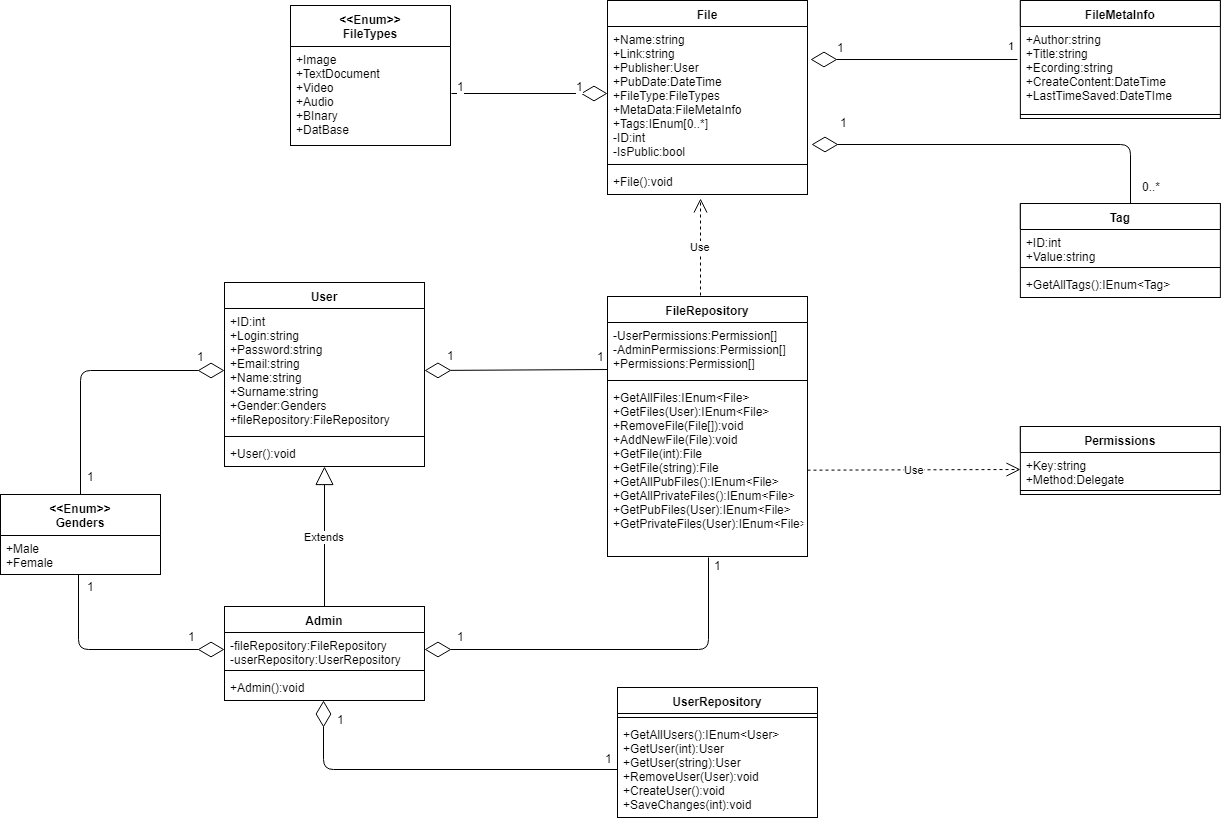

The diagram above was exported from draw.io. Its source (the exported page's mxGraphModel, read from the mxfile embedded in the PNG):
<mxGraphModel dx="786" dy="664" grid="1" gridSize="10" guides="1" tooltips="1" connect="1" arrows="1" fold="1" page="1" pageScale="1" pageWidth="1654" pageHeight="1169" background="#ffffff" math="0" shadow="0">
  <root>
    <mxCell id="0" />
    <mxCell id="1" parent="0" />
    <mxCell id="2" value="File" style="swimlane;fontStyle=1;align=center;verticalAlign=top;childLayout=stackLayout;horizontal=1;startSize=26;horizontalStack=0;resizeParent=1;resizeParentMax=0;resizeLast=0;collapsible=1;marginBottom=0;swimlaneFillColor=#ffffff;" parent="1" vertex="1">
      <mxGeometry x="617" y="35" width="200" height="194" as="geometry" />
    </mxCell>
    <mxCell id="3" value="+Name:string&#10;+Link:string&#10;+Publisher:User&#10;+PubDate:DateTime&#10;+FileType:FileTypes&#10;+MetaData:FileMetaInfo&#10;+Tags:IEnum[0..*]&#10;-ID:int&#10;-IsPublic:bool" style="text;strokeColor=none;fillColor=none;align=left;verticalAlign=top;spacingLeft=4;spacingRight=4;overflow=hidden;rotatable=0;points=[[0,0.5],[1,0.5]];portConstraint=eastwest;" parent="2" vertex="1">
      <mxGeometry y="26" width="200" height="134" as="geometry" />
    </mxCell>
    <mxCell id="4" value="" style="line;strokeWidth=1;fillColor=none;align=left;verticalAlign=middle;spacingTop=-1;spacingLeft=3;spacingRight=3;rotatable=0;labelPosition=right;points=[];portConstraint=eastwest;" parent="2" vertex="1">
      <mxGeometry y="160" width="200" height="8" as="geometry" />
    </mxCell>
    <mxCell id="5" value="+File():void" style="text;strokeColor=none;fillColor=none;align=left;verticalAlign=top;spacingLeft=4;spacingRight=4;overflow=hidden;rotatable=0;points=[[0,0.5],[1,0.5]];portConstraint=eastwest;" parent="2" vertex="1">
      <mxGeometry y="168" width="200" height="26" as="geometry" />
    </mxCell>
    <mxCell id="6" value="Admin" style="swimlane;fontStyle=1;align=center;verticalAlign=top;childLayout=stackLayout;horizontal=1;startSize=26;horizontalStack=0;resizeParent=1;resizeParentMax=0;resizeLast=0;collapsible=1;marginBottom=0;swimlaneFillColor=#ffffff;" parent="1" vertex="1">
      <mxGeometry x="234" y="641" width="200" height="94" as="geometry" />
    </mxCell>
    <mxCell id="7" value="-fileRepository:FileRepository&#10;-userRepository:UserRepository&#10;" style="text;strokeColor=none;fillColor=none;align=left;verticalAlign=top;spacingLeft=4;spacingRight=4;overflow=hidden;rotatable=0;points=[[0,0.5],[1,0.5]];portConstraint=eastwest;" parent="6" vertex="1">
      <mxGeometry y="26" width="200" height="34" as="geometry" />
    </mxCell>
    <mxCell id="8" value="" style="line;strokeWidth=1;fillColor=none;align=left;verticalAlign=middle;spacingTop=-1;spacingLeft=3;spacingRight=3;rotatable=0;labelPosition=right;points=[];portConstraint=eastwest;" parent="6" vertex="1">
      <mxGeometry y="60" width="200" height="8" as="geometry" />
    </mxCell>
    <mxCell id="9" value="+Admin():void" style="text;strokeColor=none;fillColor=none;align=left;verticalAlign=top;spacingLeft=4;spacingRight=4;overflow=hidden;rotatable=0;points=[[0,0.5],[1,0.5]];portConstraint=eastwest;" parent="6" vertex="1">
      <mxGeometry y="68" width="200" height="26" as="geometry" />
    </mxCell>
    <mxCell id="10" value="FileMetaInfo" style="swimlane;fontStyle=1;align=center;verticalAlign=top;childLayout=stackLayout;horizontal=1;startSize=26;horizontalStack=0;resizeParent=1;resizeParentMax=0;resizeLast=0;collapsible=1;marginBottom=0;swimlaneFillColor=#ffffff;" parent="1" vertex="1">
      <mxGeometry x="1029.857142857143" y="35" width="200" height="118" as="geometry" />
    </mxCell>
    <mxCell id="11" value="+Author:string&#10;+Title:string&#10;+Ecording:string&#10;+CreateContent:DateTime&#10;+LastTimeSaved:DateTIme&#10;&#10;" style="text;strokeColor=none;fillColor=none;align=left;verticalAlign=top;spacingLeft=4;spacingRight=4;overflow=hidden;rotatable=0;points=[[0,0.5],[1,0.5]];portConstraint=eastwest;" parent="10" vertex="1">
      <mxGeometry y="26" width="200" height="84" as="geometry" />
    </mxCell>
    <mxCell id="12" value="" style="line;strokeWidth=1;fillColor=none;align=left;verticalAlign=middle;spacingTop=-1;spacingLeft=3;spacingRight=3;rotatable=0;labelPosition=right;points=[];portConstraint=eastwest;" parent="10" vertex="1">
      <mxGeometry y="110" width="200" height="8" as="geometry" />
    </mxCell>
    <mxCell id="14" value="FileRepository" style="swimlane;fontStyle=1;align=center;verticalAlign=top;childLayout=stackLayout;horizontal=1;startSize=26;horizontalStack=0;resizeParent=1;resizeParentMax=0;resizeLast=0;collapsible=1;marginBottom=0;swimlaneFillColor=#ffffff;" parent="1" vertex="1">
      <mxGeometry x="617" y="331" width="200" height="260" as="geometry" />
    </mxCell>
    <mxCell id="15" value="-UserPermissions:Permission[]&#10;-AdminPermissions:Permission[]&#10;+Permissions:Permission[]" style="text;strokeColor=none;fillColor=none;align=left;verticalAlign=top;spacingLeft=4;spacingRight=4;overflow=hidden;rotatable=0;points=[[0,0.5],[1,0.5]];portConstraint=eastwest;" parent="14" vertex="1">
      <mxGeometry y="26" width="200" height="54" as="geometry" />
    </mxCell>
    <mxCell id="16" value="" style="line;strokeWidth=1;fillColor=none;align=left;verticalAlign=middle;spacingTop=-1;spacingLeft=3;spacingRight=3;rotatable=0;labelPosition=right;points=[];portConstraint=eastwest;" parent="14" vertex="1">
      <mxGeometry y="80" width="200" height="8" as="geometry" />
    </mxCell>
    <mxCell id="17" value="+GetAllFiles:IEnum&lt;File&gt;&#10;+GetFiles(User):IEnum&lt;File&gt;&#10;+RemoveFile(File[]):void&#10;+AddNewFile(File):void&#10;+GetFile(int):File&#10;+GetFile(string):File&#10;+GetAllPubFiles():IEnum&lt;File&gt;&#10;+GetAllPrivateFiles():IEnum&lt;File&gt;&#10;+GetPubFiles(User):IEnum&lt;File&gt;&#10;+GetPrivateFiles(User):IEnum&lt;File&gt;&#10;" style="text;strokeColor=none;fillColor=none;align=left;verticalAlign=top;spacingLeft=4;spacingRight=4;overflow=hidden;rotatable=0;points=[[0,0.5],[1,0.5]];portConstraint=eastwest;" parent="14" vertex="1">
      <mxGeometry y="88" width="200" height="172" as="geometry" />
    </mxCell>
    <mxCell id="18" value="Permissions" style="swimlane;fontStyle=1;align=center;verticalAlign=top;childLayout=stackLayout;horizontal=1;startSize=26;horizontalStack=0;resizeParent=1;resizeParentMax=0;resizeLast=0;collapsible=1;marginBottom=0;swimlaneFillColor=#ffffff;" parent="1" vertex="1">
      <mxGeometry x="1029.857142857143" y="461" width="200" height="68" as="geometry" />
    </mxCell>
    <mxCell id="19" value="+Key:string&#10;+Method:Delegate&#10;" style="text;strokeColor=none;fillColor=none;align=left;verticalAlign=top;spacingLeft=4;spacingRight=4;overflow=hidden;rotatable=0;points=[[0,0.5],[1,0.5]];portConstraint=eastwest;" parent="18" vertex="1">
      <mxGeometry y="26" width="200" height="34" as="geometry" />
    </mxCell>
    <mxCell id="20" value="" style="line;strokeWidth=1;fillColor=none;align=left;verticalAlign=middle;spacingTop=-1;spacingLeft=3;spacingRight=3;rotatable=0;labelPosition=right;points=[];portConstraint=eastwest;" parent="18" vertex="1">
      <mxGeometry y="60" width="200" height="8" as="geometry" />
    </mxCell>
    <mxCell id="22" value="Tag" style="swimlane;fontStyle=1;align=center;verticalAlign=top;childLayout=stackLayout;horizontal=1;startSize=26;horizontalStack=0;resizeParent=1;resizeParentMax=0;resizeLast=0;collapsible=1;marginBottom=0;swimlaneFillColor=#ffffff;" parent="1" vertex="1">
      <mxGeometry x="1029.857142857143" y="238" width="200" height="94" as="geometry" />
    </mxCell>
    <mxCell id="23" value="+ID:int&#10;+Value:string&#10;" style="text;strokeColor=none;fillColor=none;align=left;verticalAlign=top;spacingLeft=4;spacingRight=4;overflow=hidden;rotatable=0;points=[[0,0.5],[1,0.5]];portConstraint=eastwest;" parent="22" vertex="1">
      <mxGeometry y="26" width="200" height="34" as="geometry" />
    </mxCell>
    <mxCell id="24" value="" style="line;strokeWidth=1;fillColor=none;align=left;verticalAlign=middle;spacingTop=-1;spacingLeft=3;spacingRight=3;rotatable=0;labelPosition=right;points=[];portConstraint=eastwest;" parent="22" vertex="1">
      <mxGeometry y="60" width="200" height="8" as="geometry" />
    </mxCell>
    <mxCell id="25" value="+GetAllTags():IEnum&lt;Tag&gt;" style="text;strokeColor=none;fillColor=none;align=left;verticalAlign=top;spacingLeft=4;spacingRight=4;overflow=hidden;rotatable=0;points=[[0,0.5],[1,0.5]];portConstraint=eastwest;" parent="22" vertex="1">
      <mxGeometry y="68" width="200" height="26" as="geometry" />
    </mxCell>
    <mxCell id="26" value="User" style="swimlane;fontStyle=1;align=center;verticalAlign=top;childLayout=stackLayout;horizontal=1;startSize=26;horizontalStack=0;resizeParent=1;resizeParentMax=0;resizeLast=0;collapsible=1;marginBottom=0;swimlaneFillColor=#ffffff;" parent="1" vertex="1">
      <mxGeometry x="234" y="317" width="200" height="184" as="geometry" />
    </mxCell>
    <mxCell id="27" value="+ID:int&#10;+Login:string&#10;+Password:string&#10;+Email:string&#10;+Name:string&#10;+Surname:string&#10;+Gender:Genders&#10;+fileRepository:FileRepository" style="text;strokeColor=none;fillColor=none;align=left;verticalAlign=top;spacingLeft=4;spacingRight=4;overflow=hidden;rotatable=0;points=[[0,0.5],[1,0.5]];portConstraint=eastwest;" parent="26" vertex="1">
      <mxGeometry y="26" width="200" height="124" as="geometry" />
    </mxCell>
    <mxCell id="28" value="" style="line;strokeWidth=1;fillColor=none;align=left;verticalAlign=middle;spacingTop=-1;spacingLeft=3;spacingRight=3;rotatable=0;labelPosition=right;points=[];portConstraint=eastwest;" parent="26" vertex="1">
      <mxGeometry y="150" width="200" height="8" as="geometry" />
    </mxCell>
    <mxCell id="29" value="+User():void" style="text;strokeColor=none;fillColor=none;align=left;verticalAlign=top;spacingLeft=4;spacingRight=4;overflow=hidden;rotatable=0;points=[[0,0.5],[1,0.5]];portConstraint=eastwest;" parent="26" vertex="1">
      <mxGeometry y="158" width="200" height="26" as="geometry" />
    </mxCell>
    <mxCell id="30" value="UserRepository" style="swimlane;fontStyle=1;align=center;verticalAlign=top;childLayout=stackLayout;horizontal=1;startSize=26;horizontalStack=0;resizeParent=1;resizeParentMax=0;resizeLast=0;collapsible=1;marginBottom=0;swimlaneFillColor=#ffffff;" parent="1" vertex="1">
      <mxGeometry x="627" y="722" width="200" height="130" as="geometry" />
    </mxCell>
    <mxCell id="32" value="" style="line;strokeWidth=1;fillColor=none;align=left;verticalAlign=middle;spacingTop=-1;spacingLeft=3;spacingRight=3;rotatable=0;labelPosition=right;points=[];portConstraint=eastwest;" parent="30" vertex="1">
      <mxGeometry y="26" width="200" height="8" as="geometry" />
    </mxCell>
    <mxCell id="33" value="+GetAllUsers():IEnum&lt;User&gt;&#10;+GetUser(int):User&#10;+GetUser(string):User&#10;+RemoveUser(User):void&#10;+CreateUser():void&#10;+SaveChanges(int):void&#10;" style="text;strokeColor=none;fillColor=none;align=left;verticalAlign=top;spacingLeft=4;spacingRight=4;overflow=hidden;rotatable=0;points=[[0,0.5],[1,0.5]];portConstraint=eastwest;" parent="30" vertex="1">
      <mxGeometry y="34" width="200" height="96" as="geometry" />
    </mxCell>
    <mxCell id="34" value="Extends" style="endArrow=block;endSize=16;endFill=0;html=1;exitX=0.5;exitY=0;" parent="1" source="6" target="29" edge="1">
      <mxGeometry width="160" relative="1" as="geometry">
        <mxPoint x="314" y="547" as="sourcePoint" />
        <mxPoint x="474" y="547" as="targetPoint" />
      </mxGeometry>
    </mxCell>
    <mxCell id="35" value="" style="endArrow=diamondThin;endFill=0;endSize=24;html=1;exitX=0;exitY=0.5;entryX=0.496;entryY=0.989;entryPerimeter=0;" parent="1" source="33" target="9" edge="1">
      <mxGeometry width="160" relative="1" as="geometry">
        <mxPoint x="410" y="860" as="sourcePoint" />
        <mxPoint x="570" y="860" as="targetPoint" />
        <Array as="points">
          <mxPoint x="333" y="804" />
        </Array>
      </mxGeometry>
    </mxCell>
    <mxCell id="36" value="1" style="text;html=1;resizable=0;points=[];align=center;verticalAlign=middle;labelBackgroundColor=#ffffff;" parent="35" vertex="1" connectable="0">
      <mxGeometry x="0.9142" y="-3" relative="1" as="geometry">
        <mxPoint x="14" y="2" as="offset" />
      </mxGeometry>
    </mxCell>
    <mxCell id="37" value="1" style="text;html=1;resizable=0;points=[];align=center;verticalAlign=middle;labelBackgroundColor=#ffffff;" parent="35" vertex="1" connectable="0">
      <mxGeometry x="-0.8824" relative="1" as="geometry">
        <mxPoint x="11.5" y="-11.5" as="offset" />
      </mxGeometry>
    </mxCell>
    <mxCell id="38" value="" style="endArrow=diamondThin;endFill=0;endSize=24;html=1;entryX=1;entryY=0.5;exitX=0.001;exitY=0.87;exitPerimeter=0;" parent="1" source="15" target="27" edge="1">
      <mxGeometry width="160" relative="1" as="geometry">
        <mxPoint x="610" y="460" as="sourcePoint" />
        <mxPoint x="560" y="200" as="targetPoint" />
      </mxGeometry>
    </mxCell>
    <mxCell id="39" value="1" style="text;html=1;resizable=0;points=[];align=center;verticalAlign=middle;labelBackgroundColor=#ffffff;" parent="38" vertex="1" connectable="0">
      <mxGeometry x="0.7729" relative="1" as="geometry">
        <mxPoint x="5" y="-15" as="offset" />
      </mxGeometry>
    </mxCell>
    <mxCell id="40" value="1" style="text;html=1;resizable=0;points=[];align=center;verticalAlign=middle;labelBackgroundColor=#ffffff;" parent="38" vertex="1" connectable="0">
      <mxGeometry x="-0.9038" y="2" relative="1" as="geometry">
        <mxPoint x="1.5" y="-16" as="offset" />
      </mxGeometry>
    </mxCell>
    <mxCell id="41" value="" style="endArrow=diamondThin;endFill=0;endSize=24;html=1;entryX=1;entryY=0.5;exitX=0.507;exitY=1.008;exitPerimeter=0;" parent="1" source="17" target="7" edge="1">
      <mxGeometry width="160" relative="1" as="geometry">
        <mxPoint x="460" y="610" as="sourcePoint" />
        <mxPoint x="620" y="610" as="targetPoint" />
        <Array as="points">
          <mxPoint x="718" y="684" />
        </Array>
      </mxGeometry>
    </mxCell>
    <mxCell id="42" value="1" style="text;html=1;resizable=0;points=[];align=center;verticalAlign=middle;labelBackgroundColor=#ffffff;" parent="41" vertex="1" connectable="0">
      <mxGeometry x="0.93" y="-2" relative="1" as="geometry">
        <mxPoint x="22.5" y="-12" as="offset" />
      </mxGeometry>
    </mxCell>
    <mxCell id="43" value="1" style="text;html=1;resizable=0;points=[];align=center;verticalAlign=middle;labelBackgroundColor=#ffffff;" parent="41" vertex="1" connectable="0">
      <mxGeometry x="-0.9513" relative="1" as="geometry">
        <mxPoint x="8.5" y="-1.5" as="offset" />
      </mxGeometry>
    </mxCell>
    <mxCell id="46" value="Use" style="endArrow=open;endSize=12;dashed=1;html=1;" parent="1" edge="1">
      <mxGeometry width="160" relative="1" as="geometry">
        <mxPoint x="710" y="330" as="sourcePoint" />
        <mxPoint x="710" y="233" as="targetPoint" />
      </mxGeometry>
    </mxCell>
    <mxCell id="48" value="Use" style="endArrow=open;endSize=12;dashed=1;html=1;entryX=0;entryY=0.5;" parent="1" source="17" target="19" edge="1">
      <mxGeometry width="160" relative="1" as="geometry">
        <mxPoint x="850" y="430" as="sourcePoint" />
        <mxPoint x="1010" y="430" as="targetPoint" />
      </mxGeometry>
    </mxCell>
    <mxCell id="49" value="&lt;&lt;Enum&gt;&gt;&#10;Genders&#10;" style="swimlane;fontStyle=1;align=center;verticalAlign=top;childLayout=stackLayout;horizontal=1;startSize=41;horizontalStack=0;resizeParent=1;resizeParentMax=0;resizeLast=0;collapsible=1;marginBottom=0;swimlaneFillColor=#ffffff;" parent="1" vertex="1">
      <mxGeometry x="10" y="529" width="160" height="80" as="geometry" />
    </mxCell>
    <mxCell id="50" value="+Male&#10;+Female&#10;" style="text;strokeColor=none;fillColor=none;align=left;verticalAlign=top;spacingLeft=4;spacingRight=4;overflow=hidden;rotatable=0;points=[[0,0.5],[1,0.5]];portConstraint=eastwest;" parent="49" vertex="1">
      <mxGeometry y="41" width="160" height="39" as="geometry" />
    </mxCell>
    <mxCell id="54" value="" style="endArrow=diamondThin;endFill=0;endSize=24;html=1;exitX=0.5;exitY=0;entryX=0;entryY=0.5;" parent="1" source="49" target="27" edge="1">
      <mxGeometry width="160" relative="1" as="geometry">
        <mxPoint x="70" y="410" as="sourcePoint" />
        <mxPoint x="230" y="410" as="targetPoint" />
        <Array as="points">
          <mxPoint x="90" y="405" />
        </Array>
      </mxGeometry>
    </mxCell>
    <mxCell id="55" value="1" style="text;html=1;resizable=0;points=[];align=center;verticalAlign=middle;labelBackgroundColor=#ffffff;" parent="54" vertex="1" connectable="0">
      <mxGeometry x="0.6597" y="3" relative="1" as="geometry">
        <mxPoint x="21.5" y="-12" as="offset" />
      </mxGeometry>
    </mxCell>
    <mxCell id="56" value="1" style="text;html=1;resizable=0;points=[];align=center;verticalAlign=middle;labelBackgroundColor=#ffffff;" parent="54" vertex="1" connectable="0">
      <mxGeometry x="-0.8192" y="-1" relative="1" as="geometry">
        <mxPoint x="9" y="5" as="offset" />
      </mxGeometry>
    </mxCell>
    <mxCell id="57" value="" style="endArrow=diamondThin;endFill=0;endSize=24;html=1;exitX=0.487;exitY=0.994;exitPerimeter=0;entryX=0;entryY=0.5;" parent="1" source="50" target="7" edge="1">
      <mxGeometry width="160" relative="1" as="geometry">
        <mxPoint x="60" y="670" as="sourcePoint" />
        <mxPoint x="220" y="670" as="targetPoint" />
        <Array as="points">
          <mxPoint x="88" y="684" />
        </Array>
      </mxGeometry>
    </mxCell>
    <mxCell id="58" value="1" style="text;html=1;resizable=0;points=[];align=center;verticalAlign=middle;labelBackgroundColor=#ffffff;" parent="57" vertex="1" connectable="0">
      <mxGeometry x="0.1007" y="1" relative="1" as="geometry">
        <mxPoint x="65.5" y="-13" as="offset" />
      </mxGeometry>
    </mxCell>
    <mxCell id="59" value="1" style="text;html=1;resizable=0;points=[];align=center;verticalAlign=middle;labelBackgroundColor=#ffffff;" parent="57" vertex="1" connectable="0">
      <mxGeometry x="-0.8279" relative="1" as="geometry">
        <mxPoint x="12" y="-8" as="offset" />
      </mxGeometry>
    </mxCell>
    <mxCell id="60" value="&lt;&lt;Enum&gt;&gt;&#10;FileTypes&#10;" style="swimlane;fontStyle=1;align=center;verticalAlign=top;childLayout=stackLayout;horizontal=1;startSize=41;horizontalStack=0;resizeParent=1;resizeParentMax=0;resizeLast=0;collapsible=1;marginBottom=0;swimlaneFillColor=#ffffff;" parent="1" vertex="1">
      <mxGeometry x="300" y="40" width="160" height="140" as="geometry" />
    </mxCell>
    <mxCell id="61" value="+Image&#10;+TextDocument&#10;+Video&#10;+Audio&#10;+BInary&#10;+DatBase&#10;" style="text;strokeColor=none;fillColor=none;align=left;verticalAlign=top;spacingLeft=4;spacingRight=4;overflow=hidden;rotatable=0;points=[[0,0.5],[1,0.5]];portConstraint=eastwest;" parent="60" vertex="1">
      <mxGeometry y="41" width="160" height="99" as="geometry" />
    </mxCell>
    <mxCell id="62" value="" style="endArrow=diamondThin;endFill=0;endSize=24;html=1;entryX=0;entryY=0.5;" parent="1" target="3" edge="1">
      <mxGeometry width="160" relative="1" as="geometry">
        <mxPoint x="461" y="128" as="sourcePoint" />
        <mxPoint x="610" y="230" as="targetPoint" />
      </mxGeometry>
    </mxCell>
    <mxCell id="63" value="1" style="text;html=1;resizable=0;points=[];align=center;verticalAlign=middle;labelBackgroundColor=#ffffff;" parent="62" vertex="1" connectable="0">
      <mxGeometry x="0.4662" y="-2" relative="1" as="geometry">
        <mxPoint x="14" y="-10" as="offset" />
      </mxGeometry>
    </mxCell>
    <mxCell id="64" value="1" style="text;html=1;resizable=0;points=[];align=center;verticalAlign=middle;labelBackgroundColor=#ffffff;" parent="62" vertex="1" connectable="0">
      <mxGeometry x="-0.7989" relative="1" as="geometry">
        <mxPoint x="-7" y="-8" as="offset" />
      </mxGeometry>
    </mxCell>
    <mxCell id="66" value="1" style="endArrow=diamondThin;endFill=0;endSize=24;html=1;exitX=-0.016;exitY=0.389;exitPerimeter=0;" parent="1" source="11" edge="1">
      <mxGeometry x="-0.938" y="-14" width="160" relative="1" as="geometry">
        <mxPoint x="940" y="120" as="sourcePoint" />
        <mxPoint x="820" y="94" as="targetPoint" />
        <mxPoint as="offset" />
      </mxGeometry>
    </mxCell>
    <mxCell id="67" value="1" style="text;html=1;resizable=0;points=[];align=center;verticalAlign=middle;labelBackgroundColor=#ffffff;" parent="66" vertex="1" connectable="0">
      <mxGeometry x="0.323" y="-2" relative="1" as="geometry">
        <mxPoint x="-40" y="-11" as="offset" />
      </mxGeometry>
    </mxCell>
    <mxCell id="69" value="" style="endArrow=diamondThin;endFill=0;endSize=24;html=1;entryX=1.02;entryY=0.881;entryPerimeter=0;" parent="1" target="3" edge="1">
      <mxGeometry width="160" relative="1" as="geometry">
        <mxPoint x="1140" y="238" as="sourcePoint" />
        <mxPoint x="880" y="210" as="targetPoint" />
        <Array as="points">
          <mxPoint x="1140" y="179" />
        </Array>
      </mxGeometry>
    </mxCell>
    <mxCell id="70" value="1" style="text;html=1;resizable=0;points=[];align=center;verticalAlign=middle;labelBackgroundColor=#ffffff;" parent="69" vertex="1" connectable="0">
      <mxGeometry x="-0.8977" relative="1" as="geometry">
        <mxPoint x="-287.5" y="-63" as="offset" />
      </mxGeometry>
    </mxCell>
    <mxCell id="71" value="0..*" style="text;html=1;resizable=0;points=[];align=center;verticalAlign=middle;labelBackgroundColor=#ffffff;" parent="69" vertex="1" connectable="0">
      <mxGeometry x="-0.8871" y="-1" relative="1" as="geometry">
        <mxPoint x="19" y="3.5" as="offset" />
      </mxGeometry>
    </mxCell>
  </root>
</mxGraphModel>